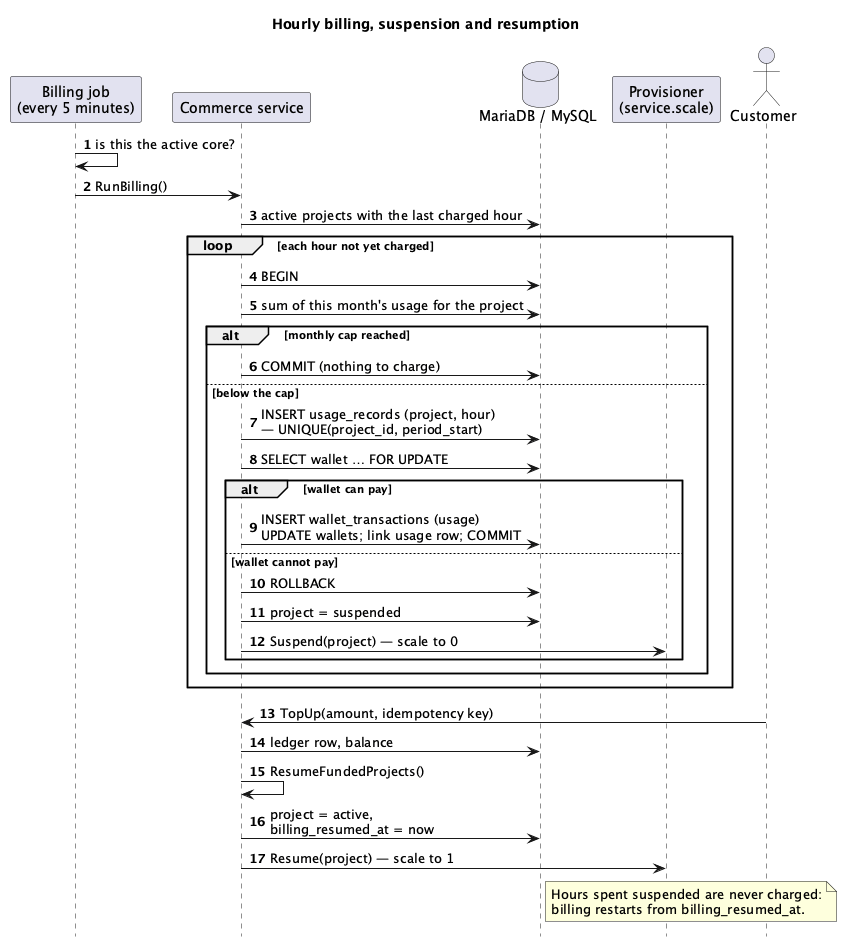

The diagram above was rendered by PlantUML. Its source (embedded in the PNG):
@startuml seq-billing
title Hourly billing, suspension and resumption
autonumber
hide footbox

participant "Billing job\n(every 5 minutes)" as J
participant "Commerce service" as SVC
database "MariaDB / MySQL" as DB
participant "Provisioner\n(service.scale)" as P
actor Customer as C

J -> J : is this the active core?
J -> SVC : RunBilling()
SVC -> DB : active projects with the last charged hour
loop each hour not yet charged
  SVC -> DB : BEGIN
  SVC -> DB : sum of this month's usage for the project
  alt monthly cap reached
    SVC -> DB : COMMIT (nothing to charge)
  else below the cap
    SVC -> DB : INSERT usage_records (project, hour)\n— UNIQUE(project_id, period_start)
    SVC -> DB : SELECT wallet … FOR UPDATE
    alt wallet can pay
      SVC -> DB : INSERT wallet_transactions (usage)\nUPDATE wallets; link usage row; COMMIT
    else wallet cannot pay
      SVC -> DB : ROLLBACK
      SVC -> DB : project = suspended
      SVC -> P : Suspend(project) — scale to 0
    end
  end
end

C -> SVC : TopUp(amount, idempotency key)
SVC -> DB : ledger row, balance
SVC -> SVC : ResumeFundedProjects()
SVC -> DB : project = active,\nbilling_resumed_at = now
SVC -> P : Resume(project) — scale to 1
note right of DB : Hours spent suspended are never charged:\nbilling restarts from billing_resumed_at.
@enduml